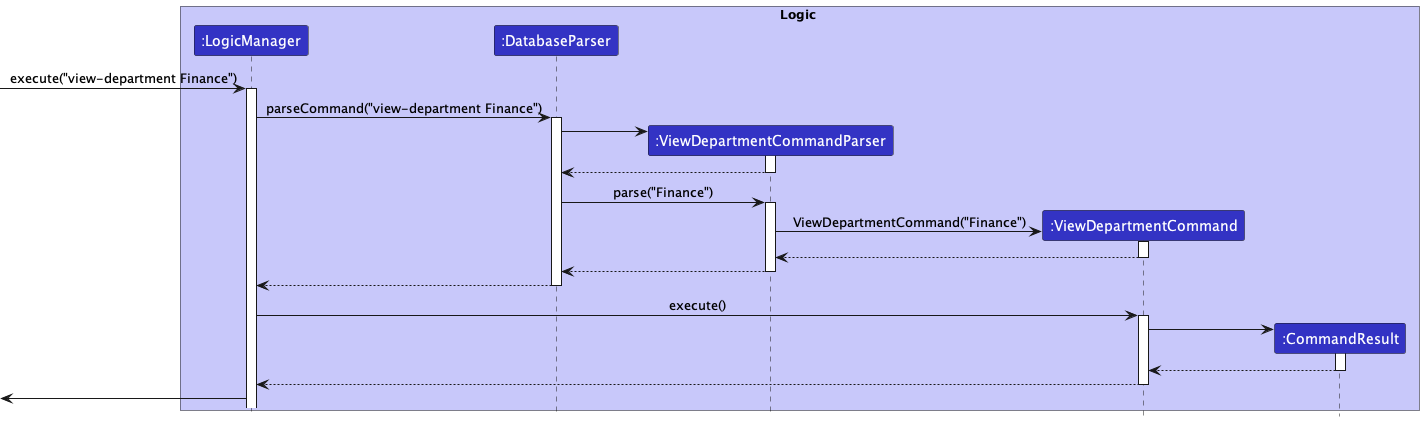

The diagram above was rendered by PlantUML. Its source (embedded in the PNG):
@startuml

!include style.puml

box Logic LOGIC_COLOR_T1
participant ":LogicManager" as LogicManager LOGIC_COLOR
participant ":DatabaseParser" as DatabaseParser LOGIC_COLOR
participant ":ViewDepartmentCommandParser" as ViewDepartmentCommandParser LOGIC_COLOR
participant ":ViewDepartmentCommand" as ViewDepartmentCommand LOGIC_COLOR
participant ":CommandResult" as CommandResult LOGIC_COLOR
end box


[-> LogicManager: execute("view-department Finance")
activate LogicManager

LogicManager -> DatabaseParser : parseCommand("view-department Finance")
activate DatabaseParser

create ViewDepartmentCommandParser
DatabaseParser->ViewDepartmentCommandParser
activate ViewDepartmentCommandParser

ViewDepartmentCommandParser --> DatabaseParser
deactivate ViewDepartmentCommandParser

DatabaseParser -> ViewDepartmentCommandParser : parse("Finance")
activate ViewDepartmentCommandParser

create ViewDepartmentCommand
ViewDepartmentCommandParser -> ViewDepartmentCommand : ViewDepartmentCommand("Finance")
activate ViewDepartmentCommand


ViewDepartmentCommand --> ViewDepartmentCommandParser
deactivate ViewDepartmentCommand

ViewDepartmentCommandParser --> DatabaseParser
deactivate ViewDepartmentCommandParser

DatabaseParser --> LogicManager
deactivate DatabaseParser

LogicManager -> ViewDepartmentCommand : execute()
activate ViewDepartmentCommand

create CommandResult
ViewDepartmentCommand -> CommandResult
activate CommandResult

CommandResult --> ViewDepartmentCommand
deactivate CommandResult

ViewDepartmentCommand --> LogicManager
deactivate ViewDepartmentCommand

LogicManager ->[

@enduml